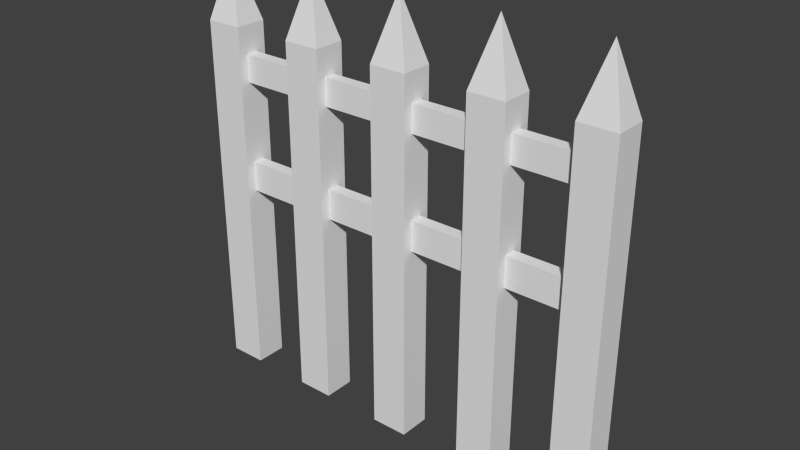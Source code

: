 # Source: fenceblack.blend  (saved by Blender 2.75.0; exported with 4.5.12 LTS)
import bpy
from mathutils import Matrix  # noqa: F401  (used for matrix-valued properties, if any)

bpy.ops.wm.read_factory_settings(use_empty=True)
scene = bpy.context.scene
scene.name = 'Scene'

# ---- collections
col_collection_1 = bpy.data.collections.new('Collection 1'); scene.collection.children.link(col_collection_1)

# ---- materials (node trees are filled in below, after node groups)
mat_material = bpy.data.materials.new('Material')
mat_material.alpha_threshold = 0.0
mat_material.use_transparent_shadow = False
mat_material.roughness = 0.5
mat_material.line_color = (0.0, 0.0, 0.0, 1.0)

# ---- material node trees

# ---- world
world_world = bpy.data.worlds.new('World'); scene.world = world_world
world_world.color = (0.05088, 0.05088, 0.05088)
world_world.use_sun_shadow = False
world_world.sun_shadow_jitter_overblur = 0.0
world_world.cycles.sampling_method = 'MANUAL'
world_world.cycles.sample_map_resolution = 256

# ---- meshes
me_cube = bpy.data.meshes.new('Cube')
me_cube.from_pydata([(0.001112, 0.002288, 0.8626), (0.03891, 0.03446, 0.7336), (0.03891, -0.02988, 0.7336), (-0.03669, -0.02988, 0.7336), (-0.03669, 0.03446, 0.7336), (0.03891, 0.03446, 0.0), (0.03891, -0.02988, 0.0), (-0.03669, -0.02988, 0.0), (-0.03669, 0.03446, 0.0), (0.03891, 0.03446, 0.6766), (0.03891, -0.02988, 0.6766), (-0.03669, -0.02988, 0.6766), (-0.03669, 0.03446, 0.6766), (0.03891, 0.03446, 0.6217), (0.03891, -0.02988, 0.6217), (-0.03669, -0.02988, 0.6217), (-0.03669, 0.03446, 0.6217), (0.03891, 0.03446, 0.4571), (0.03891, -0.02988, 0.4571), (-0.03669, -0.02988, 0.4571), (-0.03669, 0.03446, 0.4571), (0.03891, 0.03446, 0.3954), (0.03891, -0.02988, 0.3954), (-0.03669, -0.02988, 0.3954), (-0.03669, 0.03446, 0.3954), (0.03891, -0.01058, 0.7336), (-0.03669, -0.01058, 0.7336), (-0.03669, -0.01058, 0.0), (0.03891, -0.01058, 0.0), (-0.03669, -0.01058, 0.6766), (0.03891, -0.01058, 0.6766), (0.03891, -0.01058, 0.6217), (-0.03669, -0.01058, 0.6217), (-0.03669, -0.01058, 0.4571), (0.03891, -0.01058, 0.4571), (0.03891, -0.01058, 0.3954), (-0.03669, -0.01058, 0.3954), (-0.03669, 0.01444, 0.7336), (-0.03669, 0.01444, 0.0), (0.01791, -0.01201, 0.8053), (-0.01569, -0.01201, 0.8053), (-0.03669, 0.01444, 0.6766), (-0.03669, 0.01444, 0.6217), (-0.03669, 0.01444, 0.4571), (-0.03669, 0.01444, 0.3954), (0.03891, 0.01444, 0.7336), (0.03891, 0.01444, 0.0), (0.03891, 0.01444, 0.6766), (0.03891, 0.01444, 0.6217), (0.03891, 0.01444, 0.4571), (0.03891, 0.01444, 0.3954), (0.2002, 0.002288, 0.8626), (0.238, 0.03446, 0.7336), (0.238, -0.02988, 0.7336), (0.1624, -0.02988, 0.7336), (0.1624, 0.03446, 0.7336), (0.238, 0.03446, 0.0), (0.238, -0.02988, 0.0), (0.1624, -0.02988, 0.0), (0.1624, 0.03446, 0.0), (0.238, 0.03446, 0.6766), (0.238, -0.02988, 0.6766), (0.1624, -0.02988, 0.6766), (0.1624, 0.03446, 0.6766), (0.238, 0.03446, 0.6217), (0.238, -0.02988, 0.6217), (0.1624, -0.02988, 0.6217), (0.1624, 0.03446, 0.6217), (0.238, 0.03446, 0.4571), (0.238, -0.02988, 0.4571), (0.1624, -0.02988, 0.4571), (0.1624, 0.03446, 0.4571), (0.238, 0.03446, 0.3954), (0.238, -0.02988, 0.3954), (0.1624, -0.02988, 0.3954), (0.1624, 0.03446, 0.3954), (0.238, -0.01058, 0.7336), (0.1624, -0.01058, 0.7336), (0.1624, -0.01058, 0.0), (0.238, -0.01058, 0.0), (0.1624, -0.01058, 0.6766), (0.238, -0.01058, 0.6766), (0.238, -0.01058, 0.6217), (0.1624, -0.01058, 0.6217), (0.1624, -0.01058, 0.4571), (0.238, -0.01058, 0.4571), (0.238, -0.01058, 0.3954), (0.1624, -0.01058, 0.3954), (0.1624, 0.01444, 0.7336), (0.1624, 0.01444, 0.0), (0.217, -0.01201, 0.8053), (0.1834, -0.01201, 0.8053), (0.1624, 0.01444, 0.6766), (0.1624, 0.01444, 0.6217), (0.1624, 0.01444, 0.4571), (0.1624, 0.01444, 0.3954), (0.238, 0.01444, 0.7336), (0.238, 0.01444, 0.0), (0.238, 0.01444, 0.6766), (0.238, 0.01444, 0.6217), (0.238, 0.01444, 0.4571), (0.238, 0.01444, 0.3954), (0.3992, 0.002288, 0.8626), (0.437, 0.03446, 0.7336), (0.437, -0.02988, 0.7336), (0.3614, -0.02988, 0.7336), (0.3614, 0.03446, 0.7336), (0.437, 0.03446, 0.0), (0.437, -0.02988, 0.0), (0.3614, -0.02988, 0.0), (0.3614, 0.03446, 0.0), (0.437, 0.03446, 0.6766), (0.437, -0.02988, 0.6766), (0.3614, -0.02988, 0.6766), (0.3614, 0.03446, 0.6766), (0.437, 0.03446, 0.6217), (0.437, -0.02988, 0.6217), (0.3614, -0.02988, 0.6217), (0.3614, 0.03446, 0.6217), (0.437, 0.03446, 0.4571), (0.437, -0.02988, 0.4571), (0.3614, -0.02988, 0.4571), (0.3614, 0.03446, 0.4571), (0.437, 0.03446, 0.3954), (0.437, -0.02988, 0.3954), (0.3614, -0.02988, 0.3954), (0.3614, 0.03446, 0.3954), (0.437, -0.01058, 0.7336), (0.3614, -0.01058, 0.7336), (0.3614, -0.01058, 0.0), (0.437, -0.01058, 0.0), (0.3614, -0.01058, 0.6766), (0.437, -0.01058, 0.6766), (0.437, -0.01058, 0.6217), (0.3614, -0.01058, 0.6217), (0.3614, -0.01058, 0.4571), (0.437, -0.01058, 0.4571), (0.437, -0.01058, 0.3954), (0.3614, -0.01058, 0.3954), (0.3614, 0.01444, 0.7336), (0.3614, 0.01444, 0.0), (0.416, -0.01201, 0.8053), (0.3824, -0.01201, 0.8053), (0.3614, 0.01444, 0.6766), (0.3614, 0.01444, 0.6217), (0.3614, 0.01444, 0.4571), (0.3614, 0.01444, 0.3954), (0.437, 0.01444, 0.7336), (0.437, 0.01444, 0.0), (0.437, 0.01444, 0.6766), (0.437, 0.01444, 0.6217), (0.437, 0.01444, 0.4571), (0.437, 0.01444, 0.3954), (0.6006, 0.002288, 0.8626), (0.6384, 0.03446, 0.7336), (0.6384, -0.02988, 0.7336), (0.5628, -0.02988, 0.7336), (0.5628, 0.03446, 0.7336), (0.6384, 0.03446, 0.0), (0.6384, -0.02988, 0.0), (0.5628, -0.02988, 0.0), (0.5628, 0.03446, 0.0), (0.6384, 0.03446, 0.6766), (0.6384, -0.02988, 0.6766), (0.5628, -0.02988, 0.6766), (0.5628, 0.03446, 0.6766), (0.6384, 0.03446, 0.6217), (0.6384, -0.02988, 0.6217), (0.5628, -0.02988, 0.6217), (0.5628, 0.03446, 0.6217), (0.6384, 0.03446, 0.4571), (0.6384, -0.02988, 0.4571), (0.5628, -0.02988, 0.4571), (0.5628, 0.03446, 0.4571), (0.6384, 0.03446, 0.3954), (0.6384, -0.02988, 0.3954), (0.5628, -0.02988, 0.3954), (0.5628, 0.03446, 0.3954), (0.6384, -0.01058, 0.7336), (0.5628, -0.01058, 0.7336), (0.5628, -0.01058, 0.0), (0.6384, -0.01058, 0.0), (0.5628, -0.01058, 0.6766), (0.6384, -0.01058, 0.6766), (0.6384, -0.01058, 0.6217), (0.5628, -0.01058, 0.6217), (0.5628, -0.01058, 0.4571), (0.6384, -0.01058, 0.4571), (0.6384, -0.01058, 0.3954), (0.5628, -0.01058, 0.3954), (0.5628, 0.01444, 0.7336), (0.5628, 0.01444, 0.0), (0.6174, -0.01201, 0.8053), (0.5838, -0.01201, 0.8053), (0.5628, 0.01444, 0.6766), (0.5628, 0.01444, 0.6217), (0.5628, 0.01444, 0.4571), (0.5628, 0.01444, 0.3954), (0.6384, 0.01444, 0.7336), (0.6384, 0.01444, 0.0), (0.6384, 0.01444, 0.6766), (0.6384, 0.01444, 0.6217), (0.6384, 0.01444, 0.4571), (0.6384, 0.01444, 0.3954), (0.7996, 0.002288, 0.8626), (0.8374, 0.03446, 0.7336), (0.8374, -0.02988, 0.7336), (0.7618, -0.02988, 0.7336), (0.7618, 0.03446, 0.7336), (0.8374, 0.03446, 0.0), (0.8374, -0.02988, 0.0), (0.7618, -0.02988, 0.0), (0.7618, 0.03446, 0.0), (0.8374, 0.03446, 0.6766), (0.8374, -0.02988, 0.6766), (0.7618, -0.02988, 0.6766), (0.7618, 0.03446, 0.6766), (0.8374, 0.03446, 0.6217), (0.8374, -0.02988, 0.6217), (0.7618, -0.02988, 0.6217), (0.7618, 0.03446, 0.6217), (0.8374, 0.03446, 0.4571), (0.8374, -0.02988, 0.4571), (0.7618, -0.02988, 0.4571), (0.7618, 0.03446, 0.4571), (0.8374, 0.03446, 0.3954), (0.8374, -0.02988, 0.3954), (0.7618, -0.02988, 0.3954), (0.7618, 0.03446, 0.3954), (0.8374, -0.01058, 0.7336), (0.7618, -0.01058, 0.7336), (0.7618, -0.01058, 0.0), (0.8374, -0.01058, 0.0), (0.7618, -0.01058, 0.6766), (0.8374, -0.01058, 0.6766), (0.8374, -0.01058, 0.6217), (0.7618, -0.01058, 0.6217), (0.7618, -0.01058, 0.4571), (0.8374, -0.01058, 0.4571), (0.8374, -0.01058, 0.3954), (0.7618, -0.01058, 0.3954), (0.7618, 0.01444, 0.7336), (0.7618, 0.01444, 0.0), (0.8164, -0.01201, 0.8053), (0.7828, -0.01201, 0.8053), (0.7618, 0.01444, 0.6766), (0.7618, 0.01444, 0.6217), (0.7618, 0.01444, 0.4571), (0.7618, 0.01444, 0.3954), (0.8374, 0.01444, 0.7336), (0.8374, 0.01444, 0.0), (0.8374, 0.01444, 0.6766), (0.8374, 0.01444, 0.6217), (0.8374, 0.01444, 0.4571), (0.8374, 0.01444, 0.3954)], [], [(30, 25, 2, 10), (10, 2, 3, 11), (41, 37, 4, 12), (21, 5, 8, 24), (27, 28, 6, 7), (37, 26, 3, 40), (40, 39, 0), (39, 45, 1, 0), (1, 4, 0), (1, 9, 12, 4), (42, 41, 12, 16), (14, 10, 11, 15), (31, 30, 10, 14), (34, 31, 14, 18), (18, 14, 15, 19), (43, 42, 16, 20), (9, 13, 16, 12), (44, 43, 20, 24), (22, 18, 19, 23), (35, 34, 18, 22), (13, 17, 20, 16), (28, 35, 22, 6), (6, 22, 23, 7), (38, 44, 24, 8), (17, 21, 24, 20), (7, 23, 36, 27), (46, 50, 35, 28), (50, 49, 34, 35), (23, 19, 33, 36), (19, 15, 32, 33), (49, 48, 31, 34), (48, 31, 30, 47), (15, 11, 29, 32), (38, 46, 28, 27), (11, 3, 26, 29), (47, 45, 25, 30), (9, 1, 45, 47), (8, 5, 46, 38), (13, 9, 47, 48), (17, 13, 48, 49), (21, 17, 49, 50), (5, 21, 50, 46), (27, 36, 44, 38), (36, 33, 43, 44), (33, 32, 42, 43), (32, 29, 41, 42), (2, 25, 45, 39), (3, 2, 39, 40), (4, 37, 40, 0), (29, 26, 37, 41), (81, 76, 53, 61), (61, 53, 54, 62), (92, 88, 55, 63), (72, 56, 59, 75), (78, 79, 57, 58), (88, 77, 54, 91), (91, 90, 51), (90, 96, 52, 51), (52, 55, 51), (52, 60, 63, 55), (93, 92, 63, 67), (65, 61, 62, 66), (82, 81, 61, 65), (85, 82, 65, 69), (69, 65, 66, 70), (94, 93, 67, 71), (60, 64, 67, 63), (95, 94, 71, 75), (73, 69, 70, 74), (86, 85, 69, 73), (64, 68, 71, 67), (79, 86, 73, 57), (57, 73, 74, 58), (89, 95, 75, 59), (68, 72, 75, 71), (58, 74, 87, 78), (97, 101, 86, 79), (101, 100, 85, 86), (74, 70, 84, 87), (70, 66, 83, 84), (100, 99, 82, 85), (99, 82, 81, 98), (66, 62, 80, 83), (89, 97, 79, 78), (62, 54, 77, 80), (98, 96, 76, 81), (60, 52, 96, 98), (59, 56, 97, 89), (64, 60, 98, 99), (68, 64, 99, 100), (72, 68, 100, 101), (56, 72, 101, 97), (78, 87, 95, 89), (87, 95, 94, 84), (84, 83, 93, 94), (83, 93, 92, 80), (53, 76, 96, 90), (54, 53, 90, 91), (55, 88, 91, 51), (80, 77, 88, 92), (132, 127, 104, 112), (112, 104, 105, 113), (143, 139, 106, 114), (123, 107, 110, 126), (129, 130, 108, 109), (139, 128, 105, 142), (142, 141, 102), (141, 147, 103, 102), (103, 106, 102), (103, 111, 114, 106), (144, 143, 114, 118), (116, 112, 113, 117), (133, 132, 112, 116), (136, 133, 116, 120), (120, 116, 117, 121), (145, 144, 118, 122), (111, 115, 118, 114), (146, 145, 122, 126), (124, 120, 121, 125), (137, 136, 120, 124), (115, 119, 122, 118), (130, 137, 124, 108), (108, 124, 125, 109), (140, 146, 126, 110), (119, 123, 126, 122), (109, 125, 138, 129), (148, 152, 137, 130), (152, 151, 136, 137), (125, 121, 135, 138), (121, 117, 134, 135), (151, 150, 133, 136), (150, 133, 132, 149), (117, 113, 131, 134), (140, 148, 130, 129), (113, 105, 128, 131), (149, 147, 127, 132), (111, 103, 147, 149), (110, 107, 148, 140), (115, 111, 149, 150), (119, 115, 150, 151), (123, 119, 151, 152), (107, 123, 152, 148), (129, 138, 146, 140), (138, 135, 145, 146), (135, 134, 144, 145), (134, 131, 143, 144), (104, 127, 147, 141), (105, 104, 141, 142), (106, 139, 142, 102), (131, 128, 139, 143), (183, 178, 155, 163), (163, 155, 156, 164), (194, 190, 157, 165), (174, 158, 161, 177), (180, 181, 159, 160), (190, 179, 156, 193), (193, 192, 153), (192, 198, 154, 153), (154, 157, 153), (154, 162, 165, 157), (195, 194, 165, 169), (167, 163, 164, 168), (184, 183, 163, 167), (187, 184, 167, 171), (171, 167, 168, 172), (196, 195, 169, 173), (162, 166, 169, 165), (197, 196, 173, 177), (175, 171, 172, 176), (188, 187, 171, 175), (166, 170, 173, 169), (181, 188, 175, 159), (159, 175, 176, 160), (191, 197, 177, 161), (170, 174, 177, 173), (160, 176, 189, 180), (199, 203, 188, 181), (203, 188, 187, 202), (176, 172, 186, 189), (172, 168, 185, 186), (202, 201, 184, 187), (201, 184, 183, 200), (168, 164, 182, 185), (191, 199, 181, 180), (164, 156, 179, 182), (200, 198, 178, 183), (162, 154, 198, 200), (161, 158, 199, 191), (166, 162, 200, 201), (170, 166, 201, 202), (174, 170, 202, 203), (158, 174, 203, 199), (180, 189, 197, 191), (189, 197, 196, 186), (186, 185, 195, 196), (185, 182, 194, 195), (155, 178, 198, 192), (156, 155, 192, 193), (157, 190, 193, 153), (182, 179, 190, 194), (234, 229, 206, 214), (214, 206, 207, 215), (245, 241, 208, 216), (225, 209, 212, 228), (231, 232, 210, 211), (241, 230, 207, 244), (244, 243, 204), (243, 249, 205, 204), (205, 208, 204), (205, 213, 216, 208), (246, 245, 216, 220), (218, 214, 215, 219), (235, 234, 214, 218), (238, 235, 218, 222), (222, 218, 219, 223), (247, 246, 220, 224), (213, 217, 220, 216), (248, 247, 224, 228), (226, 222, 223, 227), (239, 238, 222, 226), (217, 221, 224, 220), (232, 239, 226, 210), (210, 226, 227, 211), (242, 248, 228, 212), (221, 225, 228, 224), (211, 227, 240, 231), (250, 254, 239, 232), (254, 253, 238, 239), (227, 223, 237, 240), (223, 219, 236, 237), (253, 252, 235, 238), (252, 251, 234, 235), (219, 215, 233, 236), (242, 250, 232, 231), (215, 207, 230, 233), (251, 249, 229, 234), (213, 205, 249, 251), (212, 209, 250, 242), (217, 213, 251, 252), (221, 217, 252, 253), (225, 221, 253, 254), (209, 225, 254, 250), (231, 240, 248, 242), (240, 237, 247, 248), (237, 236, 246, 247), (236, 233, 245, 246), (206, 229, 249, 243), (207, 206, 243, 244), (208, 241, 244, 204), (233, 230, 241, 245), (247, 248, 203, 202), (248, 240, 188, 203), (247, 202, 187, 237), (187, 188, 240, 237), (245, 246, 201, 200), (246, 236, 184, 201), (245, 200, 183, 233), (183, 184, 236, 233), (195, 185, 133, 150), (194, 195, 150, 149), (194, 149, 132, 182), (132, 133, 185, 182), (196, 197, 152, 151), (197, 189, 137, 152), (196, 151, 136, 186), (136, 137, 189, 186), (143, 144, 99, 98), (143, 98, 81, 131), (144, 134, 82, 99), (81, 82, 134, 131), (145, 100, 85, 135), (100, 145, 146, 101), (146, 138, 86, 101), (85, 86, 138, 135), (92, 93, 48, 47), (92, 47, 30, 80), (93, 83, 31, 48), (30, 31, 83, 80), (94, 49, 34, 84), (49, 94, 95, 50), (95, 87, 35, 50), (34, 35, 87, 84)])
_uv = me_cube.uv_layers.new(name='UVMap')
_uv.uv.foreach_set('vector', [0.5398, 0.455, 0.5428, 0.4919, 0.5297, 0.4938, 0.5268, 0.4556, 0.09763, 0.5013, 0.09395, 0.5419, 0.04447, 0.5344, 0.04521, 0.4978, 0.01443, 0.4978, 0.01656, 0.5367, 0.002804, 0.5384, 0.0003626, 0.4982, 0.5692, 0.2664, 0.5692, 0.0003696, 0.6201, 0.0003758, 0.6201, 0.2664, 0.03738, 0.06255, 0.06914, 0.01886, 0.08187, 0.02796, 0.04862, 0.06716, 0.01656, 0.5367, 0.03181, 0.5352, 0.04447, 0.5344, 0.04315, 0.5833, 0.04315, 0.5833, 0.06579, 0.5899, 0.04123, 0.6261, 0.5505, 0.54, 0.5575, 0.4904, 0.5693, 0.489, 0.5698, 0.5775, 0.5693, 0.489, 0.6171, 0.4944, 0.5698, 0.5775, 0.5693, 0.489, 0.5693, 0.4544, 0.6191, 0.456, 0.6171, 0.4944, 0.01458, 0.4591, 0.01443, 0.4978, 0.0003626, 0.4982, 0.0003734, 0.459, 0.09977, 0.4621, 0.09763, 0.5013, 0.04521, 0.4978, 0.04592, 0.4596, 0.539, 0.4184, 0.5398, 0.455, 0.5268, 0.4556, 0.5261, 0.4185, 0.5389, 0.3079, 0.539, 0.4184, 0.5261, 0.4185, 0.5259, 0.3079, 0.1038, 0.344, 0.09977, 0.4621, 0.04592, 0.4596, 0.04744, 0.3433, 0.0166, 0.3429, 0.01458, 0.4591, 0.0003734, 0.459, 0.002759, 0.3426, 0.5693, 0.4544, 0.5692, 0.4182, 0.6198, 0.4189, 0.6191, 0.456, 0.01724, 0.3009, 0.0166, 0.3429, 0.002759, 0.3426, 0.004171, 0.3006, 0.1051, 0.2978, 0.1038, 0.344, 0.04744, 0.3433, 0.04607, 0.3005, 0.5389, 0.2664, 0.5389, 0.3079, 0.5259, 0.3079, 0.5259, 0.2664, 0.5692, 0.4182, 0.5691, 0.3079, 0.62, 0.308, 0.6198, 0.4189, 0.5389, 0.0003647, 0.5389, 0.2664, 0.5259, 0.2664, 0.5259, 0.0003626, 0.08187, 0.02796, 0.1051, 0.2978, 0.04607, 0.3005, 0.04862, 0.06716, 0.02192, 0.05659, 0.01724, 0.3009, 0.004171, 0.3006, 0.008727, 0.05229, 0.5691, 0.3079, 0.5692, 0.2664, 0.6201, 0.2664, 0.62, 0.308, 0.04862, 0.06716, 0.04607, 0.3005, 0.03358, 0.3008, 0.03738, 0.06255, 0.5558, 0.0003674, 0.5557, 0.2664, 0.5389, 0.2664, 0.5389, 0.0003647, 0.3679, 0.626, 0.3679, 0.6673, 0.3512, 0.6673, 0.3512, 0.626, 0.04607, 0.3005, 0.04744, 0.3433, 0.03394, 0.3432, 0.03358, 0.3008, 0.04744, 0.3433, 0.04592, 0.4596, 0.03227, 0.4594, 0.03394, 0.3432, 0.5557, 0.3079, 0.5558, 0.4182, 0.539, 0.4184, 0.5389, 0.3079, 0.0701, 0.6269, 0.08681, 0.6269, 0.08681, 0.6635, 0.0701, 0.6635, 0.04592, 0.4596, 0.04521, 0.4978, 0.03166, 0.4977, 0.03227, 0.4594, 0.02192, 0.05659, 0.05178, 0.008311, 0.06914, 0.01886, 0.03738, 0.06255, 0.04521, 0.4978, 0.04447, 0.5344, 0.03181, 0.5352, 0.03166, 0.4977, 0.5561, 0.4546, 0.5575, 0.4904, 0.5428, 0.4919, 0.5398, 0.455, 0.5693, 0.4544, 0.5693, 0.489, 0.5575, 0.4904, 0.5561, 0.4546, 0.008727, 0.05229, 0.03813, 0.0003626, 0.05178, 0.008311, 0.02192, 0.05659, 0.5692, 0.4182, 0.5693, 0.4544, 0.5561, 0.4546, 0.5558, 0.4182, 0.5691, 0.3079, 0.5692, 0.4182, 0.5558, 0.4182, 0.5557, 0.3079, 0.5692, 0.2664, 0.5691, 0.3079, 0.5557, 0.3079, 0.5557, 0.2664, 0.5692, 0.0003696, 0.5692, 0.2664, 0.5557, 0.2664, 0.5558, 0.0003674, 0.03738, 0.06255, 0.03358, 0.3008, 0.01724, 0.3009, 0.02192, 0.05659, 0.03358, 0.3008, 0.03394, 0.3432, 0.0166, 0.3429, 0.01724, 0.3009, 0.03394, 0.3432, 0.03227, 0.4594, 0.01458, 0.4591, 0.0166, 0.3429, 0.03227, 0.4594, 0.03166, 0.4977, 0.01443, 0.4978, 0.01458, 0.4591, 0.5297, 0.4938, 0.5428, 0.4919, 0.5575, 0.4904, 0.5505, 0.54, 0.04447, 0.5344, 0.09395, 0.5419, 0.06579, 0.5899, 0.04315, 0.5833, 0.002804, 0.5384, 0.01656, 0.5367, 0.04315, 0.5833, 0.04123, 0.6261, 0.03166, 0.4977, 0.03181, 0.5352, 0.01656, 0.5367, 0.01443, 0.4978, 0.9194, 0.455, 0.9224, 0.4919, 0.9093, 0.4938, 0.9065, 0.4556, 0.2031, 0.5013, 0.1994, 0.5419, 0.15, 0.5344, 0.1507, 0.4978, 0.1199, 0.4978, 0.122, 0.5367, 0.1083, 0.5385, 0.1058, 0.4982, 0.9488, 0.2664, 0.9488, 0.0003646, 0.9996, 0.0003626, 0.9996, 0.2664, 0.1429, 0.06257, 0.1747, 0.01891, 0.1874, 0.02802, 0.1541, 0.0672, 0.122, 0.5367, 0.1373, 0.5352, 0.15, 0.5344, 0.1486, 0.5834, 0.1486, 0.5834, 0.1713, 0.5899, 0.1467, 0.6262, 0.9301, 0.54, 0.9371, 0.4904, 0.9489, 0.489, 0.9495, 0.5775, 0.9489, 0.489, 0.9968, 0.4944, 0.9495, 0.5775, 0.9489, 0.489, 0.949, 0.4544, 0.9987, 0.456, 0.9968, 0.4944, 0.12, 0.4592, 0.1199, 0.4978, 0.1058, 0.4982, 0.1058, 0.4591, 0.2052, 0.462, 0.2031, 0.5013, 0.1507, 0.4978, 0.1513, 0.4596, 0.9187, 0.4184, 0.9194, 0.455, 0.9065, 0.4556, 0.9057, 0.4185, 0.9185, 0.3079, 0.9187, 0.4184, 0.9057, 0.4185, 0.9055, 0.3079, 0.209, 0.3441, 0.2052, 0.462, 0.1513, 0.4596, 0.1527, 0.3433, 0.1219, 0.3431, 0.12, 0.4592, 0.1058, 0.4591, 0.108, 0.3427, 0.949, 0.4544, 0.9488, 0.4182, 0.9994, 0.4189, 0.9987, 0.456, 0.1224, 0.3009, 0.1219, 0.3431, 0.108, 0.3427, 0.1094, 0.3007, 0.2103, 0.298, 0.209, 0.3441, 0.1527, 0.3433, 0.1513, 0.3006, 0.9185, 0.2664, 0.9185, 0.3079, 0.9055, 0.3079, 0.9055, 0.2664, 0.9488, 0.4182, 0.9487, 0.3079, 0.9996, 0.308, 0.9994, 0.4189, 0.9185, 0.0003645, 0.9185, 0.2664, 0.9055, 0.2664, 0.9055, 0.0003645, 0.1874, 0.02802, 0.2103, 0.298, 0.1513, 0.3006, 0.1541, 0.0672, 0.1274, 0.05659, 0.1224, 0.3009, 0.1094, 0.3007, 0.1142, 0.05227, 0.9487, 0.3079, 0.9488, 0.2664, 0.9996, 0.2664, 0.9996, 0.308, 0.1541, 0.0672, 0.1513, 0.3006, 0.1388, 0.3009, 0.1429, 0.06257, 0.9353, 0.0003645, 0.9353, 0.2664, 0.9185, 0.2664, 0.9185, 0.0003645, 0.4202, 0.626, 0.4202, 0.6673, 0.4035, 0.6673, 0.4035, 0.626, 0.1513, 0.3006, 0.1527, 0.3433, 0.1392, 0.3433, 0.1388, 0.3009, 0.1527, 0.3433, 0.1513, 0.4596, 0.1377, 0.4594, 0.1392, 0.3433, 0.9353, 0.3079, 0.9354, 0.4182, 0.9187, 0.4184, 0.9185, 0.3079, 0.6537, 0.626, 0.6704, 0.626, 0.6704, 0.6627, 0.6537, 0.6627, 0.1513, 0.4596, 0.1507, 0.4978, 0.1371, 0.4977, 0.1377, 0.4594, 0.1274, 0.05659, 0.1573, 0.008329, 0.1747, 0.01891, 0.1429, 0.06257, 0.1507, 0.4978, 0.15, 0.5344, 0.1373, 0.5352, 0.1371, 0.4977, 0.9357, 0.4546, 0.9371, 0.4904, 0.9224, 0.4919, 0.9194, 0.455, 0.949, 0.4544, 0.9489, 0.489, 0.9371, 0.4904, 0.9357, 0.4546, 0.1142, 0.05227, 0.1437, 0.0003626, 0.1573, 0.008329, 0.1274, 0.05659, 0.9488, 0.4182, 0.949, 0.4544, 0.9357, 0.4546, 0.9354, 0.4182, 0.9487, 0.3079, 0.9488, 0.4182, 0.9354, 0.4182, 0.9353, 0.3079, 0.9488, 0.2664, 0.9487, 0.3079, 0.9353, 0.3079, 0.9353, 0.2664, 0.9488, 0.0003646, 0.9488, 0.2664, 0.9353, 0.2664, 0.9353, 0.0003645, 0.1429, 0.06257, 0.1388, 0.3009, 0.1224, 0.3009, 0.1274, 0.05659, 0.0003626, 0.6269, 0.01707, 0.6269, 0.01707, 0.6681, 0.0003626, 0.6681, 0.1392, 0.3433, 0.1377, 0.4594, 0.12, 0.4592, 0.1219, 0.3431, 0.0701, 0.6642, 0.08681, 0.6642, 0.08681, 0.7009, 0.0701, 0.7009, 0.9093, 0.4938, 0.9224, 0.4919, 0.9371, 0.4904, 0.9301, 0.54, 0.15, 0.5344, 0.1994, 0.5419, 0.1713, 0.5899, 0.1486, 0.5834, 0.1083, 0.5385, 0.122, 0.5367, 0.1486, 0.5834, 0.1467, 0.6262, 0.1371, 0.4977, 0.1373, 0.5352, 0.122, 0.5367, 0.1199, 0.4978, 0.7296, 0.455, 0.7326, 0.4919, 0.7195, 0.4938, 0.7167, 0.4556, 0.518, 0.5007, 0.5144, 0.5413, 0.465, 0.5338, 0.4657, 0.4973, 0.435, 0.4973, 0.4371, 0.5361, 0.4234, 0.5378, 0.4209, 0.4976, 0.759, 0.2664, 0.759, 0.0003645, 0.8099, 0.0003626, 0.8099, 0.2664, 0.458, 0.06234, 0.4886, 0.01783, 0.5035, 0.02918, 0.469, 0.06613, 0.4371, 0.5361, 0.4523, 0.5346, 0.465, 0.5338, 0.4637, 0.5826, 0.4637, 0.5826, 0.4863, 0.5891, 0.4618, 0.6253, 0.7403, 0.54, 0.7473, 0.4904, 0.7591, 0.489, 0.7597, 0.5775, 0.7591, 0.489, 0.807, 0.4944, 0.7597, 0.5775, 0.7591, 0.489, 0.7592, 0.4544, 0.8089, 0.456, 0.807, 0.4944, 0.4351, 0.4587, 0.435, 0.4973, 0.4209, 0.4976, 0.4209, 0.4586, 0.5201, 0.4615, 0.518, 0.5007, 0.4657, 0.4973, 0.4663, 0.4591, 0.7289, 0.4184, 0.7296, 0.455, 0.7167, 0.4556, 0.7159, 0.4185, 0.7287, 0.3079, 0.7289, 0.4184, 0.7159, 0.4185, 0.7157, 0.3079, 0.5239, 0.3439, 0.5201, 0.4615, 0.4663, 0.4591, 0.4677, 0.3431, 0.437, 0.3428, 0.4351, 0.4587, 0.4209, 0.4586, 0.4231, 0.3425, 0.7592, 0.4544, 0.759, 0.4182, 0.8096, 0.4189, 0.8089, 0.456, 0.4375, 0.3007, 0.437, 0.3428, 0.4231, 0.3425, 0.4244, 0.3005, 0.5252, 0.2979, 0.5239, 0.3439, 0.4677, 0.3431, 0.4663, 0.3004, 0.7287, 0.2664, 0.7287, 0.3079, 0.7157, 0.3079, 0.7157, 0.2664, 0.759, 0.4182, 0.759, 0.3079, 0.8099, 0.308, 0.8096, 0.4189, 0.7287, 0.0003645, 0.7287, 0.2664, 0.7157, 0.2664, 0.7157, 0.0003645, 0.5035, 0.02918, 0.5252, 0.2979, 0.4663, 0.3004, 0.469, 0.06613, 0.4425, 0.05658, 0.4375, 0.3007, 0.4244, 0.3005, 0.4292, 0.05215, 0.759, 0.3079, 0.759, 0.2664, 0.8099, 0.2664, 0.8099, 0.308, 0.469, 0.06613, 0.4663, 0.3004, 0.4539, 0.3007, 0.458, 0.06234, 0.7455, 0.0003645, 0.7455, 0.2664, 0.7287, 0.2664, 0.7287, 0.0003645, 0.4028, 0.626, 0.4028, 0.6673, 0.3861, 0.6673, 0.3861, 0.626, 0.4663, 0.3004, 0.4677, 0.3431, 0.4542, 0.343, 0.4539, 0.3007, 0.4677, 0.3431, 0.4663, 0.4591, 0.4527, 0.4589, 0.4542, 0.343, 0.7455, 0.3079, 0.7456, 0.4182, 0.7289, 0.4184, 0.7287, 0.3079, 0.08839, 0.6269, 0.1051, 0.6269, 0.1051, 0.6635, 0.08839, 0.6635, 0.4663, 0.4591, 0.4657, 0.4973, 0.4522, 0.4971, 0.4527, 0.4589, 0.4425, 0.05658, 0.471, 0.007813, 0.4886, 0.01783, 0.458, 0.06234, 0.4657, 0.4973, 0.465, 0.5338, 0.4523, 0.5346, 0.4522, 0.4971, 0.7459, 0.4546, 0.7473, 0.4904, 0.7326, 0.4919, 0.7296, 0.455, 0.7592, 0.4544, 0.7591, 0.489, 0.7473, 0.4904, 0.7459, 0.4546, 0.4292, 0.05215, 0.4573, 0.0003626, 0.471, 0.007813, 0.4425, 0.05658, 0.759, 0.4182, 0.7592, 0.4544, 0.7459, 0.4546, 0.7456, 0.4182, 0.759, 0.3079, 0.759, 0.4182, 0.7456, 0.4182, 0.7455, 0.3079, 0.759, 0.2664, 0.759, 0.3079, 0.7455, 0.3079, 0.7455, 0.2664, 0.759, 0.0003645, 0.759, 0.2664, 0.7455, 0.2664, 0.7455, 0.0003645, 0.458, 0.06234, 0.4539, 0.3007, 0.4375, 0.3007, 0.4425, 0.05658, 0.03451, 0.6269, 0.03451, 0.6681, 0.0178, 0.6681, 0.0178, 0.6269, 0.4542, 0.343, 0.4527, 0.4589, 0.4351, 0.4587, 0.437, 0.3428, 0.3686, 0.668, 0.4053, 0.668, 0.4053, 0.6847, 0.3686, 0.6847, 0.7195, 0.4938, 0.7326, 0.4919, 0.7473, 0.4904, 0.7403, 0.54, 0.465, 0.5338, 0.5144, 0.5413, 0.4863, 0.5891, 0.4637, 0.5826, 0.4234, 0.5378, 0.4371, 0.5361, 0.4637, 0.5826, 0.4618, 0.6253, 0.4522, 0.4971, 0.4523, 0.5346, 0.4371, 0.5361, 0.435, 0.4973, 0.8245, 0.455, 0.8275, 0.4919, 0.8144, 0.4938, 0.8116, 0.4556, 0.413, 0.5007, 0.4094, 0.5413, 0.36, 0.5338, 0.3607, 0.4973, 0.33, 0.4973, 0.3322, 0.5361, 0.3184, 0.5378, 0.316, 0.4976, 0.8539, 0.2664, 0.8539, 0.0003645, 0.9047, 0.0003626, 0.9047, 0.2664, 0.353, 0.06234, 0.3837, 0.01783, 0.3985, 0.02918, 0.3641, 0.06613, 0.3322, 0.5361, 0.3474, 0.5346, 0.36, 0.5338, 0.3587, 0.5826, 0.3587, 0.5826, 0.3813, 0.5891, 0.3568, 0.6253, 0.8352, 0.54, 0.8422, 0.4904, 0.854, 0.489, 0.8546, 0.5775, 0.854, 0.489, 0.9019, 0.4944, 0.8546, 0.5775, 0.854, 0.489, 0.8541, 0.4544, 0.9038, 0.456, 0.9019, 0.4944, 0.3301, 0.4587, 0.33, 0.4973, 0.316, 0.4976, 0.316, 0.4586, 0.4151, 0.4615, 0.413, 0.5007, 0.3607, 0.4973, 0.3614, 0.4591, 0.8238, 0.4184, 0.8245, 0.455, 0.8116, 0.4556, 0.8108, 0.4185, 0.8236, 0.3079, 0.8238, 0.4184, 0.8108, 0.4185, 0.8106, 0.3079, 0.4189, 0.3439, 0.4151, 0.4615, 0.3614, 0.4591, 0.3628, 0.3431, 0.332, 0.3428, 0.3301, 0.4587, 0.316, 0.4586, 0.3182, 0.3425, 0.8541, 0.4544, 0.8539, 0.4182, 0.9045, 0.4189, 0.9038, 0.456, 0.3326, 0.3007, 0.332, 0.3428, 0.3182, 0.3425, 0.3195, 0.3005, 0.4202, 0.2979, 0.4189, 0.3439, 0.3628, 0.3431, 0.3614, 0.3004, 0.8236, 0.2664, 0.8236, 0.3079, 0.8106, 0.3079, 0.8106, 0.2664, 0.8539, 0.4182, 0.8538, 0.3079, 0.9047, 0.308, 0.9045, 0.4189, 0.8236, 0.0003645, 0.8236, 0.2664, 0.8106, 0.2664, 0.8106, 0.0003645, 0.3985, 0.02918, 0.4202, 0.2979, 0.3614, 0.3004, 0.3641, 0.06613, 0.3376, 0.05658, 0.3326, 0.3007, 0.3195, 0.3005, 0.3242, 0.05215, 0.8538, 0.3079, 0.8539, 0.2664, 0.9047, 0.2664, 0.9047, 0.308, 0.3641, 0.06613, 0.3614, 0.3004, 0.3489, 0.3007, 0.353, 0.06234, 0.8404, 0.0003645, 0.8404, 0.2664, 0.8236, 0.2664, 0.8236, 0.0003645, 0.3686, 0.626, 0.3853, 0.626, 0.3853, 0.6673, 0.3686, 0.6673, 0.3614, 0.3004, 0.3628, 0.3431, 0.3493, 0.343, 0.3489, 0.3007, 0.3628, 0.3431, 0.3614, 0.4591, 0.3478, 0.4589, 0.3493, 0.343, 0.8404, 0.3079, 0.8405, 0.4182, 0.8238, 0.4184, 0.8236, 0.3079, 0.6711, 0.626, 0.6878, 0.626, 0.6878, 0.6627, 0.6711, 0.6627, 0.3614, 0.4591, 0.3607, 0.4973, 0.3472, 0.4971, 0.3478, 0.4589, 0.3376, 0.05658, 0.3661, 0.007813, 0.3837, 0.01783, 0.353, 0.06234, 0.3607, 0.4973, 0.36, 0.5338, 0.3474, 0.5346, 0.3472, 0.4971, 0.8408, 0.4546, 0.8422, 0.4904, 0.8275, 0.4919, 0.8245, 0.455, 0.8541, 0.4544, 0.854, 0.489, 0.8422, 0.4904, 0.8408, 0.4546, 0.3242, 0.05215, 0.3524, 0.0003626, 0.3661, 0.007813, 0.3376, 0.05658, 0.8539, 0.4182, 0.8541, 0.4544, 0.8408, 0.4546, 0.8405, 0.4182, 0.8538, 0.3079, 0.8539, 0.4182, 0.8405, 0.4182, 0.8404, 0.3079, 0.8539, 0.2664, 0.8538, 0.3079, 0.8404, 0.3079, 0.8404, 0.2664, 0.8539, 0.0003645, 0.8539, 0.2664, 0.8404, 0.2664, 0.8404, 0.0003645, 0.353, 0.06234, 0.3489, 0.3007, 0.3326, 0.3007, 0.3376, 0.05658, 0.05267, 0.6269, 0.06938, 0.6269, 0.06938, 0.6681, 0.05267, 0.6681, 0.3493, 0.343, 0.3478, 0.4589, 0.3301, 0.4587, 0.332, 0.3428, 0.0003626, 0.6688, 0.037, 0.6688, 0.037, 0.6855, 0.0003626, 0.6855, 0.8144, 0.4938, 0.8275, 0.4919, 0.8422, 0.4904, 0.8352, 0.54, 0.36, 0.5338, 0.4094, 0.5413, 0.3813, 0.5891, 0.3587, 0.5826, 0.3184, 0.5378, 0.3322, 0.5361, 0.3587, 0.5826, 0.3568, 0.6253, 0.3472, 0.4971, 0.3474, 0.5346, 0.3322, 0.5361, 0.33, 0.4973, 0.6347, 0.455, 0.6377, 0.4919, 0.6246, 0.4938, 0.6218, 0.4556, 0.3081, 0.5007, 0.3044, 0.5413, 0.255, 0.5338, 0.2558, 0.4973, 0.225, 0.4973, 0.2272, 0.5361, 0.2135, 0.5378, 0.211, 0.4976, 0.6641, 0.2664, 0.6641, 0.0003635, 0.715, 0.0003626, 0.715, 0.2664, 0.2481, 0.06234, 0.2788, 0.01783, 0.2936, 0.02919, 0.2591, 0.06613, 0.2272, 0.5361, 0.2424, 0.5346, 0.255, 0.5338, 0.2537, 0.5826, 0.2537, 0.5826, 0.2763, 0.5891, 0.2518, 0.6253, 0.6454, 0.54, 0.6525, 0.4904, 0.6642, 0.489, 0.6648, 0.5775, 0.6642, 0.489, 0.7121, 0.4944, 0.6648, 0.5775, 0.6642, 0.489, 0.6643, 0.4544, 0.714, 0.4559, 0.7121, 0.4944, 0.2252, 0.4587, 0.225, 0.4973, 0.211, 0.4976, 0.211, 0.4586, 0.3101, 0.4615, 0.3081, 0.5007, 0.2558, 0.4973, 0.2564, 0.4591, 0.634, 0.4184, 0.6347, 0.455, 0.6218, 0.4556, 0.621, 0.4186, 0.6338, 0.3079, 0.634, 0.4184, 0.621, 0.4186, 0.6208, 0.3079, 0.314, 0.3439, 0.3101, 0.4615, 0.2564, 0.4591, 0.2578, 0.3431, 0.227, 0.3428, 0.2252, 0.4587, 0.211, 0.4586, 0.2132, 0.3425, 0.6643, 0.4544, 0.6641, 0.4182, 0.7148, 0.4189, 0.714, 0.4559, 0.2276, 0.3007, 0.227, 0.3428, 0.2132, 0.3425, 0.2145, 0.3005, 0.3153, 0.2979, 0.314, 0.3439, 0.2578, 0.3431, 0.2564, 0.3004, 0.6338, 0.2664, 0.6338, 0.3079, 0.6208, 0.3079, 0.6208, 0.2664, 0.6641, 0.4182, 0.6641, 0.3079, 0.715, 0.308, 0.7148, 0.4189, 0.6338, 0.0003629, 0.6338, 0.2664, 0.6208, 0.2664, 0.6208, 0.0003626, 0.2936, 0.02919, 0.3153, 0.2979, 0.2564, 0.3004, 0.2591, 0.06613, 0.2326, 0.05658, 0.2276, 0.3007, 0.2145, 0.3005, 0.2193, 0.05214, 0.6641, 0.3079, 0.6641, 0.2664, 0.715, 0.2664, 0.715, 0.308, 0.2591, 0.06613, 0.2564, 0.3004, 0.244, 0.3007, 0.2481, 0.06234, 0.6506, 0.0003632, 0.6506, 0.2664, 0.6338, 0.2664, 0.6338, 0.0003629, 0.6506, 0.2664, 0.6506, 0.3079, 0.6338, 0.3079, 0.6338, 0.2664, 0.2564, 0.3004, 0.2578, 0.3431, 0.2443, 0.343, 0.244, 0.3007, 0.2578, 0.3431, 0.2564, 0.4591, 0.2428, 0.4589, 0.2443, 0.343, 0.6506, 0.3079, 0.6507, 0.4182, 0.634, 0.4184, 0.6338, 0.3079, 0.6507, 0.4182, 0.651, 0.4546, 0.6347, 0.455, 0.634, 0.4184, 0.2564, 0.4591, 0.2558, 0.4973, 0.2423, 0.4971, 0.2428, 0.4589, 0.2326, 0.05658, 0.2612, 0.007814, 0.2788, 0.01783, 0.2481, 0.06234, 0.2558, 0.4973, 0.255, 0.5338, 0.2424, 0.5346, 0.2423, 0.4971, 0.651, 0.4546, 0.6525, 0.4904, 0.6377, 0.4919, 0.6347, 0.455, 0.6643, 0.4544, 0.6642, 0.489, 0.6525, 0.4904, 0.651, 0.4546, 0.2193, 0.05214, 0.2475, 0.0003626, 0.2612, 0.007814, 0.2326, 0.05658, 0.6641, 0.4182, 0.6643, 0.4544, 0.651, 0.4546, 0.6507, 0.4182, 0.6641, 0.3079, 0.6641, 0.4182, 0.6507, 0.4182, 0.6506, 0.3079, 0.6641, 0.2664, 0.6641, 0.3079, 0.6506, 0.3079, 0.6506, 0.2664, 0.6641, 0.0003635, 0.6641, 0.2664, 0.6506, 0.2664, 0.6506, 0.0003632, 0.2481, 0.06234, 0.244, 0.3007, 0.2276, 0.3007, 0.2326, 0.05658, 0.05194, 0.6269, 0.05194, 0.6681, 0.03523, 0.6681, 0.03523, 0.6269, 0.2443, 0.343, 0.2428, 0.4589, 0.2252, 0.4587, 0.227, 0.3428, 0.6878, 0.6634, 0.6878, 0.7, 0.6711, 0.7, 0.6711, 0.6634, 0.6246, 0.4938, 0.6377, 0.4919, 0.6525, 0.4904, 0.6454, 0.54, 0.255, 0.5338, 0.3044, 0.5413, 0.2763, 0.5891, 0.2537, 0.5826, 0.2135, 0.5378, 0.2272, 0.5361, 0.2537, 0.5826, 0.2518, 0.6253, 0.2423, 0.4971, 0.2424, 0.5346, 0.2272, 0.5361, 0.225, 0.4973, 0.6115, 0.6343, 0.6529, 0.6384, 0.4792, 0.6574, 0.4942, 0.6496, 0.6529, 0.6384, 0.6191, 0.626, 0.4209, 0.6496, 0.4792, 0.6574, 0.6115, 0.6343, 0.4942, 0.6496, 0.4789, 0.6751, 0.6062, 0.6442, 0.4789, 0.6751, 0.4209, 0.6496, 0.6191, 0.626, 0.6062, 0.6442, 0.718, 0.5858, 0.7544, 0.5897, 0.5773, 0.6059, 0.5911, 0.5988, 0.7544, 0.5897, 0.7242, 0.5782, 0.5259, 0.5988, 0.5773, 0.6059, 0.718, 0.5858, 0.5911, 0.5988, 0.5767, 0.6211, 0.7125, 0.594, 0.5767, 0.6211, 0.5259, 0.5988, 0.7242, 0.5782, 0.7125, 0.594, 0.3393, 0.6882, 0.3092, 0.6764, 0.1058, 0.6973, 0.157, 0.7049, 0.303, 0.684, 0.3393, 0.6882, 0.157, 0.7049, 0.1708, 0.6973, 0.303, 0.684, 0.1708, 0.6973, 0.1565, 0.7198, 0.2975, 0.6924, 0.1565, 0.7198, 0.1058, 0.6973, 0.3092, 0.6764, 0.2975, 0.6924, 0.3387, 0.6632, 0.2978, 0.6675, 0.1777, 0.6522, 0.1629, 0.6439, 0.2978, 0.6675, 0.2927, 0.6576, 0.1626, 0.6269, 0.1777, 0.6522, 0.3387, 0.6632, 0.1629, 0.6439, 0.1058, 0.6522, 0.3055, 0.6757, 0.1058, 0.6522, 0.1626, 0.6269, 0.2927, 0.6576, 0.3055, 0.6757, 0.6533, 0.7078, 0.6163, 0.7117, 0.4872, 0.6985, 0.4732, 0.6913, 0.6533, 0.7078, 0.4732, 0.6913, 0.4209, 0.6985, 0.6226, 0.7194, 0.6163, 0.7117, 0.6107, 0.7034, 0.4726, 0.6758, 0.4872, 0.6985, 0.4209, 0.6985, 0.4726, 0.6758, 0.6107, 0.7034, 0.6226, 0.7194, 0.2968, 0.7336, 0.1608, 0.7487, 0.1058, 0.7536, 0.2891, 0.7465, 0.1608, 0.7487, 0.2968, 0.7336, 0.3473, 0.736, 0.1912, 0.7536, 0.3473, 0.736, 0.3161, 0.7269, 0.1693, 0.7205, 0.1912, 0.7536, 0.1058, 0.7536, 0.1693, 0.7205, 0.3161, 0.7269, 0.2891, 0.7465, 0.6182, 0.7649, 0.6616, 0.7677, 0.4963, 0.7825, 0.471, 0.7773, 0.6182, 0.7649, 0.471, 0.7773, 0.4209, 0.7825, 0.6106, 0.7754, 0.6616, 0.7677, 0.6327, 0.7584, 0.4766, 0.754, 0.4963, 0.7825, 0.4209, 0.7825, 0.4766, 0.754, 0.6327, 0.7584, 0.6106, 0.7754, 0.6119, 0.7332, 0.4759, 0.7483, 0.4209, 0.7533, 0.6042, 0.7461, 0.4759, 0.7483, 0.6119, 0.7332, 0.6624, 0.7357, 0.5063, 0.7533, 0.6624, 0.7357, 0.6312, 0.7265, 0.4844, 0.7202, 0.5063, 0.7533, 0.4209, 0.7533, 0.4844, 0.7202, 0.6312, 0.7265, 0.6042, 0.7461])
me_cube.materials.append(mat_material)
me_cube.use_remesh_preserve_volume = False
me_cube.use_remesh_preserve_attributes = False
me_cube.use_mirror_vertex_groups = False
me_cube.update()

# ---- objects
ob_cube = bpy.data.objects.new('Cube', me_cube)

# ---- transforms, parenting, visibility, modifiers, constraints
ob_cube.location = (0.0, 0.0, 0.0)
ob_cube.lock_rotations_4d = False
ob_cube.empty_display_type = 'ARROWS'
ob_cube.lineart.crease_threshold = 0.0

# ---- collection membership
col_collection_1.objects.link(ob_cube)

# ---- scene / render settings (as saved in the file)
scene.frame_start = 1; scene.frame_end = 250; scene.frame_set(1)
scene.render.engine = 'BLENDER_EEVEE_NEXT'
scene.render.resolution_percentage = 50
scene.render.dither_intensity = 0.0
scene.cycles.use_denoising = False
scene.cycles.samples = 10
scene.cycles.sampling_pattern = 'TABULATED_SOBOL'
scene.cycles.light_sampling_threshold = 0.0
scene.cycles.use_adaptive_sampling = False
scene.cycles.use_light_tree = False
scene.cycles.blur_glossy = 0.0
scene.cycles.pixel_filter_type = 'GAUSSIAN'
scene.cycles.sample_clamp_indirect = 0.0
scene.view_settings.view_transform = 'Standard'
bpy.context.view_layer.update()

# ---- added for rendering (the .blend has no active camera and no usable light): camera, sun
cam_auto = bpy.data.cameras.new('AutoCamera')
cam_auto.lens = 50.0
cam_auto.sensor_width = 36.0
cam_auto.clip_end = 1000.0
ob_auto_camera = bpy.data.objects.new('AutoCamera', cam_auto)
scene.collection.objects.link(ob_auto_camera)
ob_auto_camera.location = (1.5382, -1.36311, 1.34158)
ob_auto_camera.rotation_euler = (1.09748, -7.21219e-08, 0.694738)
scene.camera = ob_auto_camera
light_auto_sun = bpy.data.lights.new('AutoSun', 'SUN')
light_auto_sun.energy = 3.0
light_auto_sun.angle = 0.0523599
ob_auto_sun = bpy.data.objects.new('AutoSun', light_auto_sun)
scene.collection.objects.link(ob_auto_sun)
ob_auto_sun.rotation_euler = (0.872665, 0.174533, 0.523599)
bpy.context.view_layer.update()
